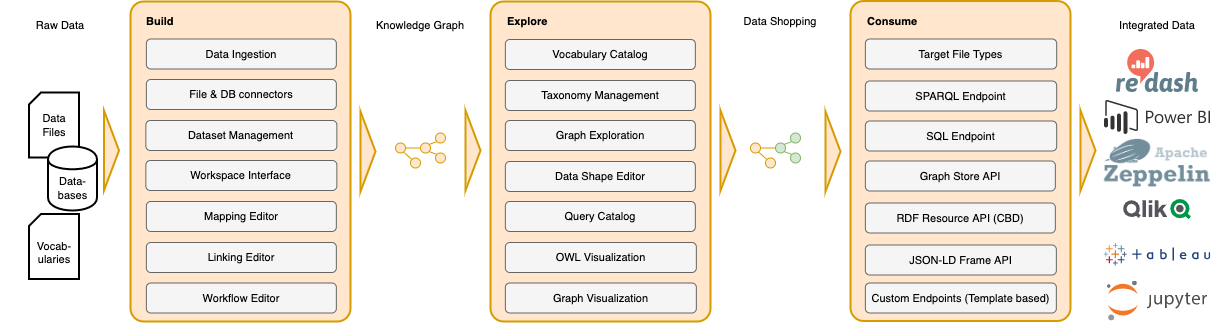

The diagram above was exported from draw.io. Its source (the exported page's mxGraphModel, read from the mxfile embedded in the PNG):
<mxGraphModel dx="2985" dy="2004" grid="1" gridSize="10" guides="1" tooltips="1" connect="1" arrows="1" fold="1" page="0" pageScale="1" pageWidth="850" pageHeight="1100" background="#ffffff" math="0" shadow="0">
  <root>
    <mxCell id="0" />
    <mxCell id="1" parent="0" />
    <mxCell id="253" value="&lt;span style=&quot;font-weight: normal; font-size: 11px;&quot;&gt;Raw Data&lt;/span&gt;" style="text;html=1;strokeColor=none;fillColor=none;align=center;verticalAlign=middle;whiteSpace=wrap;rounded=0;dashed=1;fontSize=11;fontStyle=1;fontColor=#000000;" parent="1" vertex="1">
      <mxGeometry x="-1570" y="-1023" width="120" height="20" as="geometry" />
    </mxCell>
    <mxCell id="254" value="&lt;span style=&quot;font-weight: normal; font-size: 11px;&quot;&gt;Knowledge Graph&lt;/span&gt;" style="text;html=1;strokeColor=none;fillColor=none;align=center;verticalAlign=middle;whiteSpace=wrap;rounded=0;dashed=1;fontSize=11;fontStyle=1;fontColor=#000000;" parent="1" vertex="1">
      <mxGeometry x="-1210" y="-1023" width="120" height="20" as="geometry" />
    </mxCell>
    <mxCell id="255" value="" style="group;fontSize=11;" parent="1" vertex="1" connectable="0">
      <mxGeometry x="-1440" y="-1037" width="220" height="320" as="geometry" />
    </mxCell>
    <mxCell id="256" value="&lt;div style=&quot;text-align: left; font-size: 11px;&quot;&gt;&lt;br style=&quot;font-size: 11px;&quot;&gt;&lt;/div&gt;" style="rounded=1;whiteSpace=wrap;html=1;fontSize=11;align=center;fontColor=#000000;labelBackgroundColor=none;fillColor=#ffe6cc;strokeColor=#d79b00;fontStyle=1;strokeWidth=2;fontFamily=Helvetica;verticalAlign=middle;arcSize=6;" parent="255" vertex="1">
      <mxGeometry width="220" height="320" as="geometry" />
    </mxCell>
    <mxCell id="257" value="Data Ingestion" style="rounded=1;whiteSpace=wrap;html=1;strokeWidth=1;fillColor=#f5f5f5;fontSize=11;strokeColor=#666666;fontColor=#000000;" parent="255" vertex="1">
      <mxGeometry x="15.847826086956502" y="37.5" width="190" height="30" as="geometry" />
    </mxCell>
    <mxCell id="258" value="Mapping Editor" style="rounded=1;whiteSpace=wrap;html=1;strokeWidth=1;fillColor=#f5f5f5;fontSize=11;strokeColor=#666666;fontColor=#000000;" parent="255" vertex="1">
      <mxGeometry x="15.847826086956502" y="200" width="190" height="30" as="geometry" />
    </mxCell>
    <mxCell id="259" value="File &amp;amp; DB connectors" style="rounded=1;whiteSpace=wrap;html=1;strokeWidth=1;fillColor=#f5f5f5;fontSize=11;strokeColor=#666666;fontColor=#000000;" parent="255" vertex="1">
      <mxGeometry x="15.847826086956502" y="78" width="190" height="30" as="geometry" />
    </mxCell>
    <mxCell id="260" value="Linking Editor" style="rounded=1;whiteSpace=wrap;html=1;strokeWidth=1;fillColor=#f5f5f5;fontSize=11;strokeColor=#666666;fontColor=#000000;" parent="255" vertex="1">
      <mxGeometry x="15.847826086956502" y="241" width="190" height="30" as="geometry" />
    </mxCell>
    <mxCell id="261" value="&lt;div style=&quot;text-align: left; font-size: 11px;&quot;&gt;&lt;span style=&quot;font-size: 11px;&quot;&gt;Build&lt;/span&gt;&lt;/div&gt;" style="text;html=1;strokeColor=none;fillColor=none;align=left;verticalAlign=middle;whiteSpace=wrap;rounded=0;dashed=1;fontSize=11;fontStyle=1;fontColor=#000000;" parent="255" vertex="1">
      <mxGeometry x="13.847826086956502" y="9.5" width="168.2608695652174" height="20" as="geometry" />
    </mxCell>
    <mxCell id="262" value="Workspace Interface" style="rounded=1;whiteSpace=wrap;html=1;strokeWidth=1;fillColor=#f5f5f5;fontSize=11;strokeColor=#666666;fontColor=#000000;" parent="255" vertex="1">
      <mxGeometry x="15.347826086956502" y="159" width="191" height="30" as="geometry" />
    </mxCell>
    <mxCell id="263" value="Dataset Management" style="rounded=1;whiteSpace=wrap;html=1;strokeWidth=1;fillColor=#f5f5f5;fontSize=11;strokeColor=#666666;fontColor=#000000;" parent="255" vertex="1">
      <mxGeometry x="15.347826086956502" y="119" width="191" height="30" as="geometry" />
    </mxCell>
    <mxCell id="264" value="Workflow Editor" style="rounded=1;whiteSpace=wrap;html=1;strokeWidth=1;fillColor=#f5f5f5;fontSize=11;strokeColor=#666666;fontColor=#000000;" parent="255" vertex="1">
      <mxGeometry x="15.847826086956502" y="281.5" width="190" height="30" as="geometry" />
    </mxCell>
    <mxCell id="265" value="" style="group;fontSize=11;fontColor=#000000;" parent="1" vertex="1" connectable="0">
      <mxGeometry x="-1080" y="-1037" width="220" height="320" as="geometry" />
    </mxCell>
    <mxCell id="266" value="&lt;div style=&quot;text-align: left; font-size: 11px;&quot;&gt;&lt;br style=&quot;font-size: 11px;&quot;&gt;&lt;/div&gt;" style="rounded=1;whiteSpace=wrap;html=1;fontSize=11;align=center;fontColor=#000000;labelBackgroundColor=none;fillColor=#ffe6cc;strokeColor=#d79b00;fontStyle=1;strokeWidth=2;fontFamily=Helvetica;verticalAlign=middle;arcSize=6;" parent="265" vertex="1">
      <mxGeometry width="220" height="320" as="geometry" />
    </mxCell>
    <mxCell id="267" value="OWL Visualization&lt;br style=&quot;font-size: 11px;&quot;&gt;" style="rounded=1;whiteSpace=wrap;html=1;strokeWidth=1;fillColor=#f5f5f5;fontSize=11;strokeColor=#666666;fontColor=#000000;" parent="265" vertex="1">
      <mxGeometry x="14.847826086956502" y="241" width="191" height="30" as="geometry" />
    </mxCell>
    <mxCell id="268" value="Explore" style="text;html=1;strokeColor=none;fillColor=none;align=left;verticalAlign=middle;whiteSpace=wrap;rounded=0;dashed=1;fontSize=11;fontStyle=1;fontColor=#000000;" parent="265" vertex="1">
      <mxGeometry x="14.847826086956502" y="10" width="180" height="20" as="geometry" />
    </mxCell>
    <mxCell id="269" value="Taxonomy Management&lt;br style=&quot;font-size: 11px;&quot;&gt;" style="rounded=1;whiteSpace=wrap;html=1;strokeWidth=1;fillColor=#f5f5f5;fontSize=11;strokeColor=#666666;fontColor=#000000;" parent="265" vertex="1">
      <mxGeometry x="14.847826086956502" y="79" width="190" height="30" as="geometry" />
    </mxCell>
    <mxCell id="270" value="Data Shape Editor&lt;br style=&quot;font-size: 11px;&quot;&gt;" style="rounded=1;whiteSpace=wrap;html=1;strokeWidth=1;fillColor=#f5f5f5;fontSize=11;strokeColor=#666666;fontColor=#000000;" parent="265" vertex="1">
      <mxGeometry x="14.847826086956502" y="160" width="190" height="30" as="geometry" />
    </mxCell>
    <mxCell id="271" value="Vocabulary Catalog&lt;br style=&quot;font-size: 11px;&quot;&gt;" style="rounded=1;whiteSpace=wrap;html=1;strokeWidth=1;fillColor=#f5f5f5;fontSize=11;strokeColor=#666666;fontColor=#000000;" parent="265" vertex="1">
      <mxGeometry x="14.847826086956502" y="38" width="190" height="30" as="geometry" />
    </mxCell>
    <mxCell id="272" value="Graph Exploration&lt;br style=&quot;font-size: 11px;&quot;&gt;" style="rounded=1;whiteSpace=wrap;html=1;strokeWidth=1;fillColor=#f5f5f5;fontSize=11;strokeColor=#666666;fontColor=#000000;" parent="265" vertex="1">
      <mxGeometry x="14.847826086956502" y="119" width="190" height="30" as="geometry" />
    </mxCell>
    <mxCell id="273" value="Query Catalog&lt;br style=&quot;font-size: 11px;&quot;&gt;" style="rounded=1;whiteSpace=wrap;html=1;strokeWidth=1;fillColor=#f5f5f5;fontSize=11;strokeColor=#666666;fontColor=#000000;" parent="265" vertex="1">
      <mxGeometry x="14.847826086956502" y="200" width="190" height="30" as="geometry" />
    </mxCell>
    <mxCell id="274" value="Graph Visualization" style="rounded=1;whiteSpace=wrap;html=1;strokeWidth=1;fillColor=#f5f5f5;fontSize=11;strokeColor=#666666;fontColor=#000000;" parent="265" vertex="1">
      <mxGeometry x="14.847826086956502" y="281.5" width="191" height="30" as="geometry" />
    </mxCell>
    <mxCell id="275" value="&lt;span style=&quot;font-weight: normal; font-size: 11px;&quot;&gt;Data Shopping&lt;/span&gt;" style="text;html=1;strokeColor=none;fillColor=none;align=center;verticalAlign=middle;whiteSpace=wrap;rounded=0;dashed=1;fontSize=11;fontStyle=1;fontColor=#000000;" parent="1" vertex="1">
      <mxGeometry x="-850" y="-1027.5" width="120" height="20" as="geometry" />
    </mxCell>
    <mxCell id="276" value="" style="group;fontSize=11;" parent="1" vertex="1" connectable="0">
      <mxGeometry x="-1541.5" y="-946" width="90" height="118" as="geometry" />
    </mxCell>
    <mxCell id="277" value="Data Files" style="shape=card;whiteSpace=wrap;html=1;shadow=0;glass=0;comic=0;labelBackgroundColor=none;strokeColor=#000000;strokeWidth=2;fontFamily=Helvetica;fontSize=11;fontColor=#000000;align=center;fillColor=#ffffff;size=12;" parent="276" vertex="1">
      <mxGeometry width="50" height="65" as="geometry" />
    </mxCell>
    <mxCell id="278" value="&lt;font style=&quot;font-size: 11px;&quot;&gt;Data-bases&lt;/font&gt;" style="shape=cylinder;whiteSpace=wrap;html=1;boundedLbl=1;backgroundOutline=1;shadow=0;glass=0;comic=0;labelBackgroundColor=none;strokeColor=#000000;strokeWidth=2;fontFamily=Helvetica;fontSize=11;fontColor=#000000;align=center;fillColor=#ffffff;" parent="276" vertex="1">
      <mxGeometry x="19" y="54" width="49" height="64" as="geometry" />
    </mxCell>
    <mxCell id="279" value="" style="triangle;whiteSpace=wrap;html=1;strokeColor=#d79b00;strokeWidth=2;fillColor=#ffe6cc;fontSize=11;fontColor=#000000;align=left;" parent="276" vertex="1">
      <mxGeometry x="75" y="18" width="15" height="80" as="geometry" />
    </mxCell>
    <mxCell id="280" value="" style="triangle;whiteSpace=wrap;html=1;strokeColor=#d79b00;strokeWidth=2;fillColor=#ffe6cc;fontSize=11;fontColor=#000000;align=left;" parent="1" vertex="1">
      <mxGeometry x="-1210" y="-927" width="15" height="80" as="geometry" />
    </mxCell>
    <mxCell id="281" value="" style="triangle;whiteSpace=wrap;html=1;strokeColor=#d79b00;strokeWidth=2;fillColor=#ffe6cc;fontSize=11;fontColor=#000000;align=left;" parent="1" vertex="1">
      <mxGeometry x="-1105" y="-928" width="15" height="80" as="geometry" />
    </mxCell>
    <mxCell id="282" value="" style="triangle;whiteSpace=wrap;html=1;strokeColor=#d79b00;strokeWidth=2;fillColor=#ffe6cc;fontSize=11;fontColor=#000000;align=left;" parent="1" vertex="1">
      <mxGeometry x="-850" y="-928" width="15" height="80" as="geometry" />
    </mxCell>
    <mxCell id="283" value="" style="triangle;whiteSpace=wrap;html=1;strokeColor=#d79b00;strokeWidth=2;fillColor=#ffe6cc;fontSize=11;fontColor=#000000;align=left;" parent="1" vertex="1">
      <mxGeometry x="-745" y="-927" width="15" height="80" as="geometry" />
    </mxCell>
    <mxCell id="284" value="" style="triangle;whiteSpace=wrap;html=1;strokeColor=#d79b00;strokeWidth=2;fillColor=#ffe6cc;fontSize=11;fontColor=#000000;align=left;" parent="1" vertex="1">
      <mxGeometry x="-490" y="-928" width="15" height="80" as="geometry" />
    </mxCell>
    <mxCell id="288" value="" style="group;fontSize=11;" parent="1" vertex="1" connectable="0">
      <mxGeometry x="-1175" y="-905.5" width="50" height="35" as="geometry" />
    </mxCell>
    <mxCell id="289" value="" style="ellipse;whiteSpace=wrap;html=1;aspect=fixed;strokeColor=#D79B00;strokeWidth=1;fillColor=#ffe6cc;fontSize=11;fontColor=#000000;align=left;" parent="288" vertex="1">
      <mxGeometry y="10" width="10" height="10" as="geometry" />
    </mxCell>
    <mxCell id="290" value="" style="ellipse;whiteSpace=wrap;html=1;aspect=fixed;strokeColor=#d79b00;strokeWidth=1;fillColor=#ffe6cc;fontSize=11;fontColor=#000000;align=left;" parent="288" vertex="1">
      <mxGeometry x="25" y="10" width="10" height="10" as="geometry" />
    </mxCell>
    <mxCell id="291" value="" style="ellipse;whiteSpace=wrap;html=1;aspect=fixed;strokeColor=#d79b00;strokeWidth=1;fillColor=#ffe6cc;fontSize=11;fontColor=#000000;align=left;" parent="288" vertex="1">
      <mxGeometry x="15" y="25" width="10" height="10" as="geometry" />
    </mxCell>
    <mxCell id="292" value="" style="ellipse;whiteSpace=wrap;html=1;aspect=fixed;strokeColor=#d79b00;strokeWidth=1;fillColor=#ffe6cc;fontSize=11;fontColor=#000000;align=left;" parent="288" vertex="1">
      <mxGeometry x="40" y="20" width="10" height="10" as="geometry" />
    </mxCell>
    <mxCell id="293" value="" style="endArrow=none;html=1;strokeColor=#D79B00;fontSize=11;fontColor=#000000;entryX=0;entryY=0.5;exitX=1;exitY=0.5;strokeWidth=1;" parent="288" source="289" target="290" edge="1">
      <mxGeometry width="50" height="50" relative="1" as="geometry">
        <mxPoint x="37.5" y="120" as="sourcePoint" />
        <mxPoint x="87.5" y="70" as="targetPoint" />
      </mxGeometry>
    </mxCell>
    <mxCell id="294" value="" style="endArrow=none;html=1;strokeColor=#D79B00;fontSize=11;fontColor=#000000;entryX=0;entryY=0;exitX=0.793;exitY=0.896;strokeWidth=1;exitPerimeter=0;" parent="288" source="289" target="291" edge="1">
      <mxGeometry width="50" height="50" relative="1" as="geometry">
        <mxPoint x="29.932038834951527" y="29.951456310679532" as="sourcePoint" />
        <mxPoint x="69.93203883495153" y="29.951456310679532" as="targetPoint" />
      </mxGeometry>
    </mxCell>
    <mxCell id="295" value="" style="endArrow=none;html=1;strokeColor=#D79B00;fontSize=11;fontColor=#000000;entryX=0;entryY=0;exitX=1;exitY=1;strokeWidth=1;" parent="288" source="290" target="292" edge="1">
      <mxGeometry width="50" height="50" relative="1" as="geometry">
        <mxPoint x="29.932038834951527" y="29.951456310679532" as="sourcePoint" />
        <mxPoint x="69.93203883495153" y="29.951456310679532" as="targetPoint" />
      </mxGeometry>
    </mxCell>
    <mxCell id="296" value="" style="ellipse;whiteSpace=wrap;html=1;aspect=fixed;strokeColor=#d79b00;strokeWidth=1;fillColor=#ffe6cc;fontSize=11;fontColor=#000000;align=left;" parent="288" vertex="1">
      <mxGeometry x="40" width="10" height="10" as="geometry" />
    </mxCell>
    <mxCell id="297" value="" style="endArrow=none;html=1;strokeColor=#D79B00;fontSize=11;fontColor=#000000;entryX=0;entryY=1;exitX=1;exitY=0;strokeWidth=1;" parent="288" source="290" target="296" edge="1">
      <mxGeometry width="50" height="50" relative="1" as="geometry">
        <mxPoint x="87.019417475728" y="37.13592233009706" as="sourcePoint" />
        <mxPoint x="102.94174757281553" y="52.86407766990283" as="targetPoint" />
      </mxGeometry>
    </mxCell>
    <mxCell id="298" value="" style="group;fontSize=11;" parent="1" vertex="1" connectable="0">
      <mxGeometry x="-820" y="-905.5" width="50" height="35" as="geometry" />
    </mxCell>
    <mxCell id="299" value="" style="ellipse;whiteSpace=wrap;html=1;aspect=fixed;strokeColor=#D79B00;strokeWidth=1;fillColor=#ffe6cc;fontSize=11;fontColor=#000000;align=left;" parent="298" vertex="1">
      <mxGeometry y="10" width="10" height="10" as="geometry" />
    </mxCell>
    <mxCell id="300" value="" style="ellipse;whiteSpace=wrap;html=1;aspect=fixed;strokeColor=#82b366;strokeWidth=1;fillColor=#d5e8d4;fontSize=11;fontColor=#000000;align=left;" parent="298" vertex="1">
      <mxGeometry x="25" y="10" width="10" height="10" as="geometry" />
    </mxCell>
    <mxCell id="301" value="" style="ellipse;whiteSpace=wrap;html=1;aspect=fixed;strokeColor=#d79b00;strokeWidth=1;fillColor=#ffe6cc;fontSize=11;fontColor=#000000;align=left;" parent="298" vertex="1">
      <mxGeometry x="15" y="25" width="10" height="10" as="geometry" />
    </mxCell>
    <mxCell id="302" value="" style="ellipse;whiteSpace=wrap;html=1;aspect=fixed;strokeColor=#82b366;strokeWidth=1;fillColor=#d5e8d4;fontSize=11;fontColor=#000000;align=left;" parent="298" vertex="1">
      <mxGeometry x="40" y="20" width="10" height="10" as="geometry" />
    </mxCell>
    <mxCell id="303" value="" style="endArrow=none;html=1;strokeColor=#D79B00;fontSize=11;fontColor=#000000;entryX=0;entryY=0.5;exitX=1;exitY=0.5;strokeWidth=1;" parent="298" source="299" target="300" edge="1">
      <mxGeometry width="50" height="50" relative="1" as="geometry">
        <mxPoint x="37.5" y="120" as="sourcePoint" />
        <mxPoint x="87.5" y="70" as="targetPoint" />
      </mxGeometry>
    </mxCell>
    <mxCell id="304" value="" style="endArrow=none;html=1;strokeColor=#D79B00;fontSize=11;fontColor=#000000;entryX=0;entryY=0;exitX=0.793;exitY=0.896;strokeWidth=1;exitPerimeter=0;" parent="298" source="299" target="301" edge="1">
      <mxGeometry width="50" height="50" relative="1" as="geometry">
        <mxPoint x="29.932038834951527" y="29.951456310679532" as="sourcePoint" />
        <mxPoint x="69.93203883495153" y="29.951456310679532" as="targetPoint" />
      </mxGeometry>
    </mxCell>
    <mxCell id="305" value="" style="endArrow=none;html=1;strokeColor=#82b366;fontSize=11;fontColor=#000000;entryX=0;entryY=0;exitX=1;exitY=1;strokeWidth=1;fillColor=#d5e8d4;" parent="298" source="300" target="302" edge="1">
      <mxGeometry width="50" height="50" relative="1" as="geometry">
        <mxPoint x="29.932038834951527" y="29.951456310679532" as="sourcePoint" />
        <mxPoint x="69.93203883495153" y="29.951456310679532" as="targetPoint" />
      </mxGeometry>
    </mxCell>
    <mxCell id="306" value="" style="ellipse;whiteSpace=wrap;html=1;aspect=fixed;strokeColor=#82b366;strokeWidth=1;fillColor=#d5e8d4;fontSize=11;fontColor=#000000;align=left;" parent="298" vertex="1">
      <mxGeometry x="40" width="10" height="10" as="geometry" />
    </mxCell>
    <mxCell id="307" value="" style="endArrow=none;html=1;strokeColor=#82b366;fontSize=11;fontColor=#000000;entryX=0;entryY=1;exitX=1;exitY=0;strokeWidth=1;fillColor=#d5e8d4;" parent="298" source="300" target="306" edge="1">
      <mxGeometry width="50" height="50" relative="1" as="geometry">
        <mxPoint x="87.019417475728" y="37.13592233009706" as="sourcePoint" />
        <mxPoint x="102.94174757281553" y="52.86407766990283" as="targetPoint" />
      </mxGeometry>
    </mxCell>
    <mxCell id="308" value="&lt;span style=&quot;font-weight: normal; font-size: 11px;&quot;&gt;Integrated Data&lt;/span&gt;" style="text;html=1;strokeColor=none;fillColor=none;align=center;verticalAlign=middle;whiteSpace=wrap;rounded=0;dashed=1;fontSize=11;fontStyle=1;fontColor=#000000;" parent="1" vertex="1">
      <mxGeometry x="-473" y="-1023" width="120" height="20" as="geometry" />
    </mxCell>
    <mxCell id="316" value="&lt;div style=&quot;font-size: 11px;&quot;&gt;&lt;br style=&quot;font-size: 11px;&quot;&gt;&lt;/div&gt;&lt;div style=&quot;font-size: 11px;&quot;&gt;Vocab-&lt;/div&gt;&lt;div style=&quot;font-size: 11px;&quot;&gt;ularies&lt;/div&gt;" style="shape=card;whiteSpace=wrap;html=1;shadow=0;glass=0;comic=0;labelBackgroundColor=none;strokeColor=#000000;strokeWidth=2;fontFamily=Helvetica;fontSize=11;fontColor=#000000;align=center;fillColor=#ffffff;size=12;" parent="1" vertex="1">
      <mxGeometry x="-1541.5" y="-824.5" width="50" height="65" as="geometry" />
    </mxCell>
    <mxCell id="317" value="" style="shape=image;verticalLabelPosition=bottom;labelBackgroundColor=#ffffff;verticalAlign=top;aspect=fixed;imageAspect=0;image=data:image/svg+xml,(base64 omitted: 6256 chars);" parent="1" vertex="1">
      <mxGeometry x="-454" y="-989" width="82" height="43" as="geometry" />
    </mxCell>
    <mxCell id="318" value="" style="shape=image;verticalLabelPosition=bottom;labelBackgroundColor=#ffffff;verticalAlign=top;aspect=fixed;imageAspect=0;image=data:image/svg+xml,(base64 omitted: 4216 chars);" parent="1" vertex="1">
      <mxGeometry x="-466" y="-938" width="106" height="34" as="geometry" />
    </mxCell>
    <mxCell id="319" value="&lt;div style=&quot;text-align: left; font-size: 11px;&quot;&gt;&lt;br style=&quot;font-size: 11px;&quot;&gt;&lt;/div&gt;" style="rounded=1;whiteSpace=wrap;html=1;fontSize=11;align=center;fontColor=#000000;labelBackgroundColor=none;fillColor=#ffe6cc;strokeColor=#d79b00;fontStyle=1;strokeWidth=2;fontFamily=Helvetica;verticalAlign=middle;arcSize=6;" parent="1" vertex="1">
      <mxGeometry x="-720" y="-1037.5" width="220" height="320" as="geometry" />
    </mxCell>
    <mxCell id="320" value="JSON-LD Frame API" style="rounded=1;whiteSpace=wrap;html=1;strokeWidth=1;fillColor=#f5f5f5;fontSize=11;strokeColor=#666666;fontColor=#000000;" parent="1" vertex="1">
      <mxGeometry x="-705.1521739130435" y="-793.5" width="191" height="30" as="geometry" />
    </mxCell>
    <mxCell id="321" value="RDF Resource API (CBD)" style="rounded=1;whiteSpace=wrap;html=1;strokeWidth=1;fillColor=#f5f5f5;fontSize=11;strokeColor=#666666;fontColor=#000000;" parent="1" vertex="1">
      <mxGeometry x="-705.1521739130435" y="-835.5" width="190" height="30" as="geometry" />
    </mxCell>
    <mxCell id="322" value="Graph Store API" style="rounded=1;whiteSpace=wrap;html=1;strokeWidth=1;fillColor=#f5f5f5;fontSize=11;strokeColor=#666666;fontColor=#000000;" parent="1" vertex="1">
      <mxGeometry x="-705.1521739130435" y="-877.5" width="190" height="30" as="geometry" />
    </mxCell>
    <mxCell id="323" value="Consume" style="text;html=1;strokeColor=none;fillColor=none;align=left;verticalAlign=middle;whiteSpace=wrap;rounded=0;dashed=1;fontSize=11;fontStyle=1;fontColor=#000000;" parent="1" vertex="1">
      <mxGeometry x="-705.1521739130435" y="-1027.5" width="181.2646370023419" height="20" as="geometry" />
    </mxCell>
    <mxCell id="324" value="SPARQL Endpoint" style="rounded=1;whiteSpace=wrap;html=1;strokeWidth=1;fillColor=#f5f5f5;fontSize=11;strokeColor=#666666;rotation=0;fontColor=#000000;" parent="1" vertex="1">
      <mxGeometry x="-705.1521739130435" y="-957.5" width="191.33489461358315" height="30" as="geometry" />
    </mxCell>
    <mxCell id="325" value="Target File Types" style="rounded=1;whiteSpace=wrap;html=1;strokeWidth=1;fillColor=#f5f5f5;fontSize=11;strokeColor=#666666;fontColor=#000000;" parent="1" vertex="1">
      <mxGeometry x="-705.1521739130435" y="-999.5" width="191.33489461358315" height="30" as="geometry" />
    </mxCell>
    <mxCell id="326" value="SQL Endpoint" style="rounded=1;whiteSpace=wrap;html=1;strokeWidth=1;fillColor=#f5f5f5;fontSize=11;strokeColor=#666666;fontColor=#000000;" parent="1" vertex="1">
      <mxGeometry x="-705.1521739130435" y="-917.5" width="191.33489461358315" height="30" as="geometry" />
    </mxCell>
    <mxCell id="327" value="Custom Endpoints (Template based)" style="rounded=1;whiteSpace=wrap;html=1;strokeWidth=1;fillColor=#f5f5f5;fontSize=11;strokeColor=#666666;fontColor=#000000;" parent="1" vertex="1">
      <mxGeometry x="-705.1521739130435" y="-755.5" width="191" height="30" as="geometry" />
    </mxCell>
    <mxCell id="328" value="" style="shape=image;verticalLabelPosition=bottom;labelBackgroundColor=#ffffff;verticalAlign=top;aspect=fixed;imageAspect=0;image=data:image/png,(base64 omitted: 41852 chars);" parent="1" vertex="1">
      <mxGeometry x="-468" y="-900" width="110" height="48.84" as="geometry" />
    </mxCell>
    <mxCell id="329" value="" style="shape=image;verticalLabelPosition=bottom;labelBackgroundColor=#ffffff;verticalAlign=top;aspect=fixed;imageAspect=0;image=https://raw.githubusercontent.com/gilbarbara/logos/8e15f867313827bcd2604e17f0822f1be4739812/logos/qlik.svg;" parent="1" vertex="1">
      <mxGeometry x="-446.845" y="-839" width="67.69" height="19.97" as="geometry" />
    </mxCell>
    <mxCell id="330" value="" style="shape=image;verticalLabelPosition=bottom;labelBackgroundColor=#ffffff;verticalAlign=top;aspect=fixed;imageAspect=0;image=https://raw.githubusercontent.com/gilbarbara/logos/8e15f867313827bcd2604e17f0822f1be4739812/logos/tableau.svg;" parent="1" vertex="1">
      <mxGeometry x="-466.25" y="-795" width="106.5" height="22.67" as="geometry" />
    </mxCell>
    <mxCell id="331" value="" style="shape=image;verticalLabelPosition=bottom;labelBackgroundColor=#ffffff;verticalAlign=top;aspect=fixed;imageAspect=0;image=data:image/svg+xml,(base64 omitted: 5760 chars);" parent="1" vertex="1">
      <mxGeometry x="-463" y="-757.5" width="100" height="40" as="geometry" />
    </mxCell>
  </root>
</mxGraphModel>